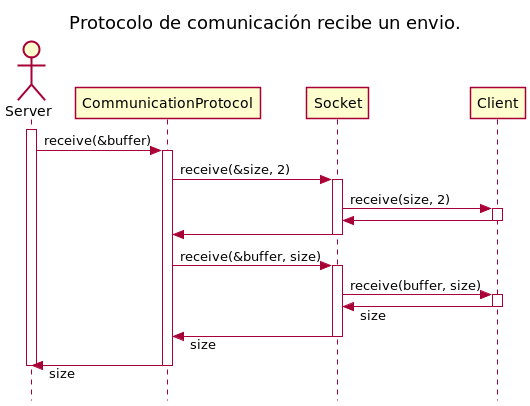

The diagram above was rendered by PlantUML. Its source (embedded in the PNG):
@startuml
skinparam style strictuml
skinparam responseMessageBelowArrow true
title Protocolo de comunicación recibe un envio.

actor Server
Server++
Server -> CommunicationProtocol++: receive(&buffer)
CommunicationProtocol -> Socket++: receive(&size, 2)
Socket -> Client++: receive(size, 2)
Client -> Socket--
Socket -> CommunicationProtocol--
CommunicationProtocol -> Socket++: receive(&buffer, size)
Socket -> Client++: receive(buffer, size)
Client -> Socket--: size
Socket -> CommunicationProtocol--: size
CommunicationProtocol -> Server--: size
Server--

@enduml